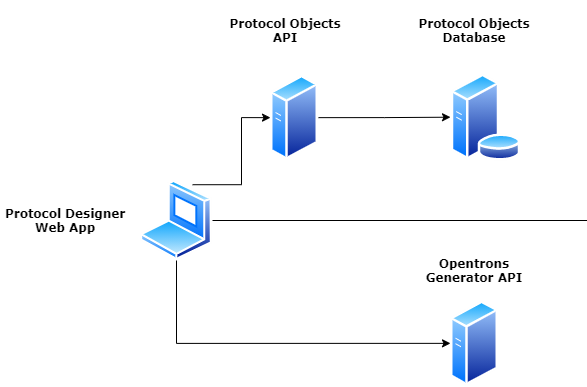

The diagram above was exported from draw.io. Its source (the exported page's mxGraphModel, read from the mxfile embedded in the PNG):
<mxGraphModel dx="1037" dy="588" grid="1" gridSize="10" guides="1" tooltips="1" connect="1" arrows="1" fold="1" page="1" pageScale="1" pageWidth="850" pageHeight="1100" math="0" shadow="0">
  <root>
    <mxCell id="0" />
    <mxCell id="1" parent="0" />
    <mxCell id="8E_j6xZLSVdt8ku2tV_4-7" style="edgeStyle=orthogonalEdgeStyle;rounded=0;orthogonalLoop=1;jettySize=auto;html=1;exitX=1;exitY=0.5;exitDx=0;exitDy=0;entryX=0;entryY=0.5;entryDx=0;entryDy=0;" parent="1" source="8E_j6xZLSVdt8ku2tV_4-2" target="8E_j6xZLSVdt8ku2tV_4-4" edge="1">
      <mxGeometry relative="1" as="geometry" />
    </mxCell>
    <mxCell id="8E_j6xZLSVdt8ku2tV_4-2" value="" style="aspect=fixed;perimeter=ellipsePerimeter;html=1;align=center;shadow=0;dashed=0;spacingTop=3;image;image=img/lib/active_directory/generic_server.svg;" parent="1" vertex="1">
      <mxGeometry x="340" y="224.29" width="48" height="85.71" as="geometry" />
    </mxCell>
    <mxCell id="8E_j6xZLSVdt8ku2tV_4-6" style="edgeStyle=orthogonalEdgeStyle;rounded=0;orthogonalLoop=1;jettySize=auto;html=1;exitX=0.75;exitY=0;exitDx=0;exitDy=0;entryX=0;entryY=0.5;entryDx=0;entryDy=0;" parent="1" source="8E_j6xZLSVdt8ku2tV_4-3" target="8E_j6xZLSVdt8ku2tV_4-2" edge="1">
      <mxGeometry relative="1" as="geometry" />
    </mxCell>
    <mxCell id="8E_j6xZLSVdt8ku2tV_4-8" style="edgeStyle=orthogonalEdgeStyle;rounded=0;orthogonalLoop=1;jettySize=auto;html=1;exitX=0.5;exitY=1;exitDx=0;exitDy=0;entryX=0;entryY=0.5;entryDx=0;entryDy=0;" parent="1" source="8E_j6xZLSVdt8ku2tV_4-3" target="8E_j6xZLSVdt8ku2tV_4-5" edge="1">
      <mxGeometry relative="1" as="geometry" />
    </mxCell>
    <mxCell id="Vhgc61_xhFbfojqHzrLS-3" style="edgeStyle=orthogonalEdgeStyle;rounded=0;orthogonalLoop=1;jettySize=auto;html=1;exitX=1;exitY=0.5;exitDx=0;exitDy=0;" edge="1" parent="1" source="8E_j6xZLSVdt8ku2tV_4-3">
      <mxGeometry relative="1" as="geometry">
        <mxPoint x="680" y="370" as="targetPoint" />
      </mxGeometry>
    </mxCell>
    <mxCell id="8E_j6xZLSVdt8ku2tV_4-3" value="" style="aspect=fixed;perimeter=ellipsePerimeter;html=1;align=center;shadow=0;dashed=0;spacingTop=3;image;image=img/lib/active_directory/laptop_client.svg;" parent="1" vertex="1">
      <mxGeometry x="210" y="330" width="72" height="80" as="geometry" />
    </mxCell>
    <mxCell id="8E_j6xZLSVdt8ku2tV_4-4" value="" style="aspect=fixed;perimeter=ellipsePerimeter;html=1;align=center;shadow=0;dashed=0;spacingTop=3;image;image=img/lib/active_directory/database_server.svg;" parent="1" vertex="1">
      <mxGeometry x="520" y="223.41" width="71" height="86.59" as="geometry" />
    </mxCell>
    <mxCell id="8E_j6xZLSVdt8ku2tV_4-5" value="" style="aspect=fixed;perimeter=ellipsePerimeter;html=1;align=center;shadow=0;dashed=0;spacingTop=3;image;image=img/lib/active_directory/generic_server.svg;" parent="1" vertex="1">
      <mxGeometry x="520" y="450" width="48" height="85.71" as="geometry" />
    </mxCell>
    <mxCell id="8E_j6xZLSVdt8ku2tV_4-9" value="&lt;font face=&quot;Verdana&quot;&gt;&lt;b&gt;Protocol Designer Web App&lt;/b&gt;&lt;/font&gt;" style="text;html=1;strokeColor=none;fillColor=none;align=center;verticalAlign=middle;whiteSpace=wrap;rounded=0;" parent="1" vertex="1">
      <mxGeometry x="70" y="340" width="130" height="60" as="geometry" />
    </mxCell>
    <mxCell id="8E_j6xZLSVdt8ku2tV_4-10" value="&lt;font face=&quot;Verdana&quot;&gt;&lt;b&gt;Protocol Objects API&lt;/b&gt;&lt;/font&gt;" style="text;html=1;strokeColor=none;fillColor=none;align=center;verticalAlign=middle;whiteSpace=wrap;rounded=0;" parent="1" vertex="1">
      <mxGeometry x="290" y="150" width="130" height="60" as="geometry" />
    </mxCell>
    <mxCell id="8E_j6xZLSVdt8ku2tV_4-11" value="&lt;font face=&quot;Verdana&quot;&gt;&lt;b&gt;Protocol Objects Database&lt;/b&gt;&lt;/font&gt;" style="text;html=1;strokeColor=none;fillColor=none;align=center;verticalAlign=middle;whiteSpace=wrap;rounded=0;" parent="1" vertex="1">
      <mxGeometry x="479" y="150" width="130" height="60" as="geometry" />
    </mxCell>
    <mxCell id="8E_j6xZLSVdt8ku2tV_4-12" value="&lt;font face=&quot;Verdana&quot;&gt;&lt;b&gt;Opentrons Generator API&lt;/b&gt;&lt;/font&gt;" style="text;html=1;strokeColor=none;fillColor=none;align=center;verticalAlign=middle;whiteSpace=wrap;rounded=0;" parent="1" vertex="1">
      <mxGeometry x="479" y="390" width="130" height="60" as="geometry" />
    </mxCell>
    <mxCell id="Vhgc61_xhFbfojqHzrLS-1" value="" style="outlineConnect=0;dashed=0;verticalLabelPosition=bottom;verticalAlign=top;align=center;html=1;shape=mxgraph.aws3.cloudwatch;fillColor=#759C3E;gradientColor=none;" vertex="1" parent="1">
      <mxGeometry x="690" y="280" width="82.5" height="93" as="geometry" />
    </mxCell>
    <mxCell id="Vhgc61_xhFbfojqHzrLS-2" value="&lt;font face=&quot;Verdana&quot;&gt;&lt;b&gt;User Activity Logging Service&lt;/b&gt;&lt;/font&gt;" style="text;html=1;strokeColor=none;fillColor=none;align=center;verticalAlign=middle;whiteSpace=wrap;rounded=0;" vertex="1" parent="1">
      <mxGeometry x="666.25" y="373" width="130" height="60" as="geometry" />
    </mxCell>
  </root>
</mxGraphModel>